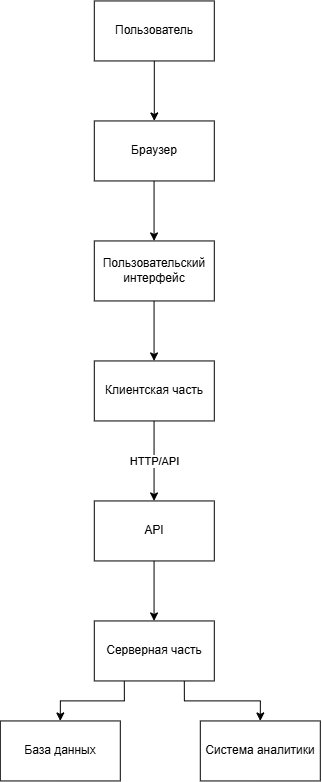

The diagram above was exported from draw.io. Its source (the exported page's mxGraphModel, read from the mxfile embedded in the PNG):
<mxGraphModel dx="1413" dy="899" grid="1" gridSize="10" guides="1" tooltips="1" connect="1" arrows="1" fold="1" page="1" pageScale="1" pageWidth="827" pageHeight="1169" math="0" shadow="0">
  <root>
    <mxCell id="0" />
    <mxCell id="1" parent="0" />
    <mxCell id="tT-WbKeAyv4s2z-KNgUR-1" parent="1" style="rounded=0;whiteSpace=wrap;html=1;" value="Пользователь" vertex="1">
      <mxGeometry height="60" width="120" x="374" y="90" as="geometry" />
    </mxCell>
    <mxCell id="tT-WbKeAyv4s2z-KNgUR-2" edge="1" parent="1" source="tT-WbKeAyv4s2z-KNgUR-1" style="endArrow=classic;html=1;rounded=0;exitX=0.5;exitY=1;exitDx=0;exitDy=0;" value="">
      <mxGeometry height="50" relative="1" width="50" as="geometry">
        <mxPoint x="420" y="220" as="sourcePoint" />
        <mxPoint x="434" y="210" as="targetPoint" />
      </mxGeometry>
    </mxCell>
    <mxCell id="tT-WbKeAyv4s2z-KNgUR-3" parent="1" style="rounded=0;whiteSpace=wrap;html=1;" value="Браузер" vertex="1">
      <mxGeometry height="60" width="120" x="374" y="210" as="geometry" />
    </mxCell>
    <mxCell id="tT-WbKeAyv4s2z-KNgUR-4" edge="1" parent="1" style="endArrow=classic;html=1;rounded=0;exitX=0.5;exitY=1;exitDx=0;exitDy=0;" value="">
      <mxGeometry height="50" relative="1" width="50" as="geometry">
        <mxPoint x="433.76" y="270" as="sourcePoint" />
        <mxPoint x="433.76" y="330" as="targetPoint" />
      </mxGeometry>
    </mxCell>
    <mxCell id="tT-WbKeAyv4s2z-KNgUR-5" parent="1" style="rounded=0;whiteSpace=wrap;html=1;" value="Пользовательский&lt;div&gt;интерфейс&lt;/div&gt;" vertex="1">
      <mxGeometry height="60" width="120" x="374" y="330" as="geometry" />
    </mxCell>
    <mxCell id="tT-WbKeAyv4s2z-KNgUR-6" edge="1" parent="1" style="endArrow=classic;html=1;rounded=0;exitX=0.5;exitY=1;exitDx=0;exitDy=0;" value="">
      <mxGeometry height="50" relative="1" width="50" as="geometry">
        <mxPoint x="433.76" y="390" as="sourcePoint" />
        <mxPoint x="433.76" y="450" as="targetPoint" />
      </mxGeometry>
    </mxCell>
    <mxCell id="tT-WbKeAyv4s2z-KNgUR-7" parent="1" style="rounded=0;whiteSpace=wrap;html=1;" value="Клиентская&amp;nbsp;&lt;span style=&quot;background-color: transparent; color: light-dark(rgb(0, 0, 0), rgb(255, 255, 255));&quot;&gt;часть&lt;/span&gt;" vertex="1">
      <mxGeometry height="60" width="120" x="374" y="450" as="geometry" />
    </mxCell>
    <mxCell id="tT-WbKeAyv4s2z-KNgUR-9" edge="1" parent="1" style="endArrow=classic;html=1;rounded=0;" value="">
      <mxGeometry relative="1" as="geometry">
        <mxPoint x="433.76" y="510" as="sourcePoint" />
        <mxPoint x="433.76" y="590" as="targetPoint" />
      </mxGeometry>
    </mxCell>
    <mxCell id="tT-WbKeAyv4s2z-KNgUR-10" connectable="0" parent="tT-WbKeAyv4s2z-KNgUR-9" style="edgeLabel;resizable=0;html=1;;align=center;verticalAlign=middle;" value="HTTP/API" vertex="1">
      <mxGeometry relative="1" as="geometry" />
    </mxCell>
    <mxCell id="tT-WbKeAyv4s2z-KNgUR-11" parent="1" style="rounded=0;whiteSpace=wrap;html=1;" value="API" vertex="1">
      <mxGeometry height="60" width="120" x="374" y="590" as="geometry" />
    </mxCell>
    <mxCell id="tT-WbKeAyv4s2z-KNgUR-16" edge="1" parent="1" source="tT-WbKeAyv4s2z-KNgUR-12" style="edgeStyle=orthogonalEdgeStyle;rounded=0;orthogonalLoop=1;jettySize=auto;html=1;exitX=0.25;exitY=1;exitDx=0;exitDy=0;">
      <mxGeometry relative="1" as="geometry">
        <mxPoint x="340" y="810" as="targetPoint" />
      </mxGeometry>
    </mxCell>
    <mxCell id="tT-WbKeAyv4s2z-KNgUR-17" edge="1" parent="1" source="tT-WbKeAyv4s2z-KNgUR-12" style="edgeStyle=orthogonalEdgeStyle;rounded=0;orthogonalLoop=1;jettySize=auto;html=1;exitX=0.75;exitY=1;exitDx=0;exitDy=0;">
      <mxGeometry relative="1" as="geometry">
        <mxPoint x="540" y="810" as="targetPoint" />
      </mxGeometry>
    </mxCell>
    <mxCell id="tT-WbKeAyv4s2z-KNgUR-12" parent="1" style="rounded=0;whiteSpace=wrap;html=1;" value="Серверная часть" vertex="1">
      <mxGeometry height="60" width="120" x="374" y="710" as="geometry" />
    </mxCell>
    <mxCell id="tT-WbKeAyv4s2z-KNgUR-13" edge="1" parent="1" style="endArrow=classic;html=1;rounded=0;exitX=0.5;exitY=1;exitDx=0;exitDy=0;" value="">
      <mxGeometry height="50" relative="1" width="50" as="geometry">
        <mxPoint x="433.76" y="650" as="sourcePoint" />
        <mxPoint x="433.76" y="710" as="targetPoint" />
      </mxGeometry>
    </mxCell>
    <mxCell id="tT-WbKeAyv4s2z-KNgUR-18" parent="1" style="rounded=0;whiteSpace=wrap;html=1;" value="База данных" vertex="1">
      <mxGeometry height="60" width="120" x="280" y="810" as="geometry" />
    </mxCell>
    <mxCell id="tT-WbKeAyv4s2z-KNgUR-19" parent="1" style="rounded=0;whiteSpace=wrap;html=1;" value="Система аналитики" vertex="1">
      <mxGeometry height="60" width="120" x="480" y="810" as="geometry" />
    </mxCell>
  </root>
</mxGraphModel>